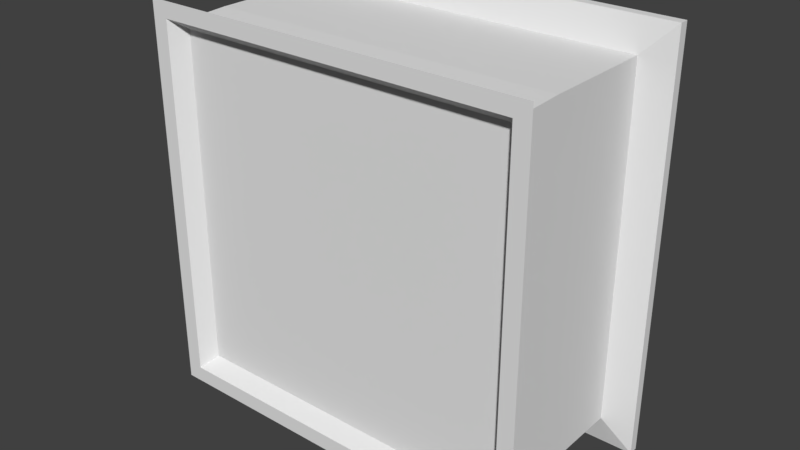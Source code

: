 # Source: table.blend  (saved by Blender 2.78.0; exported with 4.5.12 LTS)
import bpy
from mathutils import Matrix  # noqa: F401  (used for matrix-valued properties, if any)

bpy.ops.wm.read_factory_settings(use_empty=True)
scene = bpy.context.scene
scene.name = 'Scene'

# ---- collections
col_collection_1 = bpy.data.collections.new('Collection 1'); scene.collection.children.link(col_collection_1)

# ---- world
world_world_001 = bpy.data.worlds.new('World.001'); scene.world = world_world_001
world_world_001.color = (0.05088, 0.05088, 0.05088)
world_world_001.use_sun_shadow = False
world_world_001.sun_shadow_jitter_overblur = 0.0
world_world_001.cycles.sampling_method = 'MANUAL'

# ---- meshes
me_plane_001 = bpy.data.meshes.new('Plane.001')
me_plane_001.from_pydata([(-0.9128, -0.897, -0.4902), (0.8858, -0.897, -0.4902), (-0.9128, 0.9016, -0.4902), (0.8858, 0.9016, -0.4902), (-0.9128, -0.897, -0.45), (0.8858, -0.897, -0.45), (-0.9128, 0.9016, -0.45), (0.8858, 0.9016, -0.45), (-0.7804, -0.7643, -0.418), (0.7534, -0.7643, -0.418), (-0.7804, 0.7694, -0.418), (0.7534, 0.7694, -0.418), (-0.7804, -0.7643, 0.08342), (0.7534, -0.7643, 0.08342), (-0.7804, 0.7694, 0.08342), (0.7534, 0.7694, 0.08342), (-0.7804, -0.7731, 0.2912), (0.7534, -0.7731, 0.2912), (-0.7804, 0.7607, 0.2912), (0.7534, 0.7607, 0.2912), (-0.7179, -0.7179, 0.2453), (0.7179, -0.7179, 0.2453), (-0.7179, 0.7179, 0.2453), (0.7179, 0.7179, 0.2453), (0.7751, 0.7835, 0.2683), (-0.8022, 0.7835, 0.2683), (0.7751, -0.7938, 0.2683), (-0.8022, -0.7938, 0.2683), (0.8405, 0.8489, 0.3593), (-0.8675, 0.8489, 0.3593), (0.8405, -0.8592, 0.3593), (-0.8675, -0.8592, 0.3593), (0.7712, 0.7796, 0.3593), (-0.7983, 0.7796, 0.3593), (0.7712, -0.7899, 0.3593), (-0.7983, -0.7899, 0.3593), (0.6922, 0.7011, 0.2456), (-0.7193, 0.7011, 0.2456), (0.6922, -0.7104, 0.2456), (-0.7193, -0.7104, 0.2456)], [], [(0, 2, 3, 1), (5, 7, 11, 9), (1, 3, 7, 5), (2, 0, 4, 6), (3, 2, 6, 7), (0, 1, 5, 4), (11, 10, 14, 15), (6, 4, 8, 10), (7, 6, 10, 11), (4, 5, 9, 8), (12, 13, 17, 16), (8, 9, 13, 12), (9, 11, 15, 13), (10, 8, 12, 14), (16, 17, 19, 18), (13, 15, 19, 17), (14, 12, 16, 18), (15, 14, 18, 19), (20, 21, 23, 22), (27, 25, 24, 26), (29, 31, 35, 33), (25, 27, 31, 29), (24, 25, 29, 28), (27, 26, 30, 31), (26, 24, 28, 30), (35, 34, 38, 39), (28, 29, 33, 32), (31, 30, 34, 35), (30, 28, 32, 34), (39, 38, 36, 37), (34, 32, 36, 38), (33, 35, 39, 37), (32, 33, 37, 36)])
me_plane_001.use_remesh_preserve_volume = False
me_plane_001.use_remesh_preserve_attributes = False
me_plane_001.use_mirror_vertex_groups = False
me_plane_001.update()

# ---- objects
ob_table = bpy.data.objects.new('Table', me_plane_001)

# ---- transforms, parenting, visibility, modifiers, constraints
ob_table.location = (0.0, 0.0, 0.0)
ob_table.rotation_euler = (1.571, 0.0, 0.0)
ob_table.lineart.crease_threshold = 0.0

# ---- collection membership
col_collection_1.objects.link(ob_table)

# ---- scene / render settings (as saved in the file)
scene.frame_start = 1; scene.frame_end = 250; scene.frame_set(1)
scene.render.engine = 'BLENDER_EEVEE_NEXT'
scene.render.resolution_percentage = 50
scene.render.dither_intensity = 0.0
scene.cycles.use_denoising = False
scene.cycles.samples = 128
scene.cycles.sampling_pattern = 'TABULATED_SOBOL'
scene.cycles.light_sampling_threshold = 0.0
scene.cycles.use_adaptive_sampling = False
scene.cycles.use_light_tree = False
scene.cycles.blur_glossy = 0.0
scene.cycles.sample_clamp_indirect = 0.0
scene.view_settings.view_transform = 'Standard'
bpy.context.view_layer.update()

# ---- added for rendering (the .blend has no active camera and no usable light): camera, sun
cam_auto = bpy.data.cameras.new('AutoCamera')
cam_auto.lens = 50.0
cam_auto.sensor_width = 36.0
cam_auto.clip_end = 1000.0
ob_auto_camera = bpy.data.objects.new('AutoCamera', cam_auto)
scene.collection.objects.link(ob_auto_camera)
ob_auto_camera.location = (2.46764, -2.912, 1.98723)
ob_auto_camera.rotation_euler = (1.09748, -7.21219e-08, 0.694738)
scene.camera = ob_auto_camera
light_auto_sun = bpy.data.lights.new('AutoSun', 'SUN')
light_auto_sun.energy = 3.0
light_auto_sun.angle = 0.0523599
ob_auto_sun = bpy.data.objects.new('AutoSun', light_auto_sun)
scene.collection.objects.link(ob_auto_sun)
ob_auto_sun.rotation_euler = (0.872665, 0.174533, 0.523599)
bpy.context.view_layer.update()
